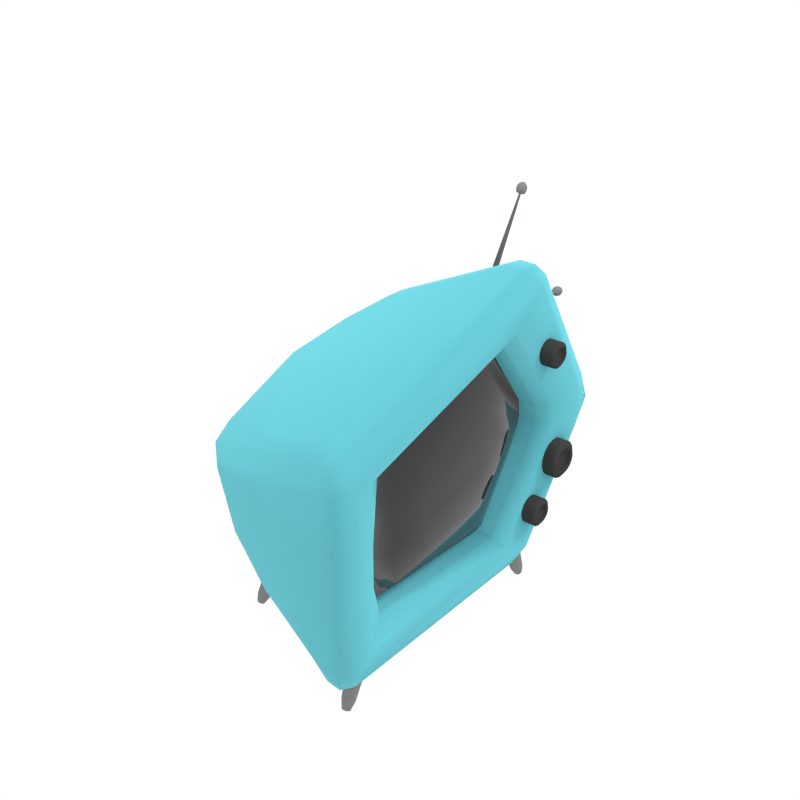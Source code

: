 # Source: tv.blend  (saved by Blender 2.79.0; exported with 4.5.12 LTS)
import bpy
from mathutils import Matrix  # noqa: F401  (used for matrix-valued properties, if any)

bpy.ops.wm.read_factory_settings(use_empty=True)
scene = bpy.context.scene
scene.name = 'Scene'

# ---- collections
col_collection_1 = bpy.data.collections.new('Collection 1'); scene.collection.children.link(col_collection_1)

# ---- materials (node trees are filled in below, after node groups)
mat_material_006 = bpy.data.materials.new('Material.006')
mat_material_006.alpha_threshold = 0.0
mat_material_006.roughness = 0.5
mat_material_007 = bpy.data.materials.new('Material.007')
mat_material_007.alpha_threshold = 0.0
mat_material_007.roughness = 0.5
mat_material_003 = bpy.data.materials.new('Material.003')
mat_material_003.alpha_threshold = 0.0
mat_material_003.roughness = 0.5
mat_material_004 = bpy.data.materials.new('Material.004')
mat_material_004.alpha_threshold = 0.0
mat_material_004.roughness = 0.5

# ---- material node trees
mat_material_006.use_nodes = True; mat_material_006.node_tree.nodes.clear()
_N = mat_material_006.node_tree.nodes; _L = mat_material_006.node_tree.links
n0 = _N.new('ShaderNodeOutputMaterial'); n0.name = 'Material Output'; n0.location = (300, 300)
n1 = _N.new('ShaderNodeBsdfDiffuse'); n1.name = 'Diffuse BSDF'; n1.location = (10, 300)
n1.inputs[0].default_value = (0.2129, 0.2129, 0.2129, 1.0)
_L.new(n1.outputs[0], n0.inputs[0])
n0.is_active_output = True
mat_material_007.use_nodes = True; mat_material_007.node_tree.nodes.clear()
_N = mat_material_007.node_tree.nodes; _L = mat_material_007.node_tree.links
n0 = _N.new('ShaderNodeOutputMaterial'); n0.name = 'Material Output'; n0.location = (300, 300)
n1 = _N.new('ShaderNodeBsdfDiffuse'); n1.name = 'Diffuse BSDF'; n1.location = (10, 300)
n1.inputs[0].default_value = (0.04482, 0.04482, 0.04482, 1.0)
_L.new(n1.outputs[0], n0.inputs[0])
n0.is_active_output = True
mat_material_003.use_nodes = True; mat_material_003.node_tree.nodes.clear()
_N = mat_material_003.node_tree.nodes; _L = mat_material_003.node_tree.links
n0 = _N.new('ShaderNodeOutputMaterial'); n0.name = 'Material Output'; n0.location = (300, 300)
n1 = _N.new('ShaderNodeBsdfDiffuse'); n1.name = 'Diffuse BSDF'; n1.location = (10, 300)
n1.inputs[0].default_value = (0.1393, 0.5331, 0.6048, 1.0)
n1.inputs[1].default_value = 0.8689
_L.new(n1.outputs[0], n0.inputs[0])
n0.is_active_output = True
mat_material_004.use_nodes = True; mat_material_004.node_tree.nodes.clear()
_N = mat_material_004.node_tree.nodes; _L = mat_material_004.node_tree.links
n0 = _N.new('ShaderNodeOutputMaterial'); n0.name = 'Material Output'; n0.location = (300, 300)
n1 = _N.new('ShaderNodeBsdfPrincipled'); n1.name = 'Principled BSDF'; n1.location = (10, 300)
n1.width = 150
n1.subsurface_method = 'BURLEY'
n1.inputs[0].default_value = (0.02362, 0.02362, 0.02362, 1.0)
n1.inputs[2].default_value = 0.0
n1.inputs[3].default_value = 1.45
n1.inputs[9].default_value = (1.0, 1.0, 1.0)
_L.new(n1.outputs[0], n0.inputs[0])
n0.is_active_output = True

# ---- world
world_world = bpy.data.worlds.new('World'); scene.world = world_world
world_world.color = (1.0, 1.0, 1.0)
world_world.use_sun_shadow = False
world_world.sun_shadow_jitter_overblur = 0.0
world_world.cycles.sampling_method = 'NONE'
world_world.cycles.sample_map_resolution = 256

# ---- lights
light_sun_001 = bpy.data.lights.new('Sun.001', 'SUN')
light_sun_001.transmission_factor = 0.0
light_sun_001.angle = 0.1993
light_sun_001.energy = 1.0
light_sun_001.shadow_buffer_clip_start = 0.5
light_sun_001.shadow_soft_size = 0.1
light_sun_001.shadow_cascade_max_distance = 1000.0
light_sun = bpy.data.lights.new('Sun', 'SUN')
light_sun.transmission_factor = 0.0
light_sun.angle = 0.1993
light_sun.energy = 1.0
light_sun.shadow_buffer_clip_start = 0.5
light_sun.shadow_soft_size = 0.1
light_sun.shadow_cascade_max_distance = 1000.0

# ---- meshes
me_cylinder_008 = bpy.data.meshes.new('Cylinder.008')
me_cylinder_008.from_pydata([(0.0, 1.518, -0.5994), (0.0, 0.4409, 1.0), (1.073, 1.073, -0.5994), (0.3118, 0.3118, 1.0), (1.518, -6.635e-08, -0.5994), (0.4409, -1.927e-08, 1.0), (1.073, -1.073, -0.5994), (0.3118, -0.3118, 1.0), (-1.327e-07, -1.518, -0.5994), (-3.855e-08, -0.4409, 1.0), (-1.073, -1.073, -0.5994), (-0.3118, -0.3118, 1.0), (-1.518, 1.81e-08, -0.5994), (-0.4409, 5.258e-09, 1.0), (-1.073, 1.073, -0.5994), (-0.3118, 0.3118, 1.0), (1.225, 1.225, 1.016), (0.0, 1.732, 1.016), (1.732, -7.571e-08, 1.016), (1.225, -1.225, 1.016), (-1.514e-07, -1.732, 1.016), (-1.225, -1.225, 1.016), (-1.732, 2.066e-08, 1.016), (-1.225, 1.225, 1.016), (1.373, 1.373, 1.035), (0.0, 1.941, 1.035), (1.941, -8.486e-08, 1.035), (1.373, -1.373, 1.035), (-1.697e-07, -1.941, 1.035), (-1.373, -1.373, 1.035), (-1.941, 2.315e-08, 1.035), (-1.373, 1.373, 1.035), (1.589, 1.589, 1.068), (0.0, 2.247, 1.068), (2.247, -9.822e-08, 1.068), (1.589, -1.589, 1.068), (-1.964e-07, -2.247, 1.068), (-1.589, -1.589, 1.068), (-2.247, 2.679e-08, 1.068), (-1.589, 1.589, 1.068), (1.468, 1.468, 1.123), (0.0, 2.075, 1.123), (2.075, -9.072e-08, 1.123), (1.468, -1.468, 1.123), (-1.814e-07, -2.075, 1.123), (-1.468, -1.468, 1.123), (-2.075, 2.475e-08, 1.123), (-1.468, 1.468, 1.123), (1.067, 1.067, 1.157), (1.554e-14, 1.509, 1.157), (1.509, -6.595e-08, 1.157), (1.067, -1.067, 1.157), (-1.319e-07, -1.509, 1.157), (-1.067, -1.067, 1.157), (-1.509, 1.799e-08, 1.157), (-1.067, 1.067, 1.157), (0.5704, 0.5704, 1.176), (8.31e-15, 0.8067, 1.176), (0.8067, -3.526e-08, 1.176), (0.5704, -0.5704, 1.176), (-7.052e-08, -0.8067, 1.176), (-0.5704, -0.5704, 1.176), (-0.8067, 9.619e-09, 1.176), (-0.5704, 0.5704, 1.176), (-6.019e-08, -0.5704, 1.181), (-0.5704, -7.451e-06, 1.181), (-1.033e-08, 0.5704, 1.181), (0.5704, -7.689e-06, 1.181), (-3.526e-08, -7.689e-06, 1.186), (1.791e-15, -11.58, -0.9159), (-2.903e-15, -50.08, -0.2157), (1.073, -11.78, -0.9306), (0.3118, -50.14, -0.22), (1.518, -12.28, -0.9662), (0.4409, -50.28, -0.2303), (1.073, -12.77, -1.002), (0.3118, -50.42, -0.2407), (-1.327e-07, -12.98, -1.017), (-3.855e-08, -50.48, -0.2449), (-1.073, -12.77, -1.002), (-0.3118, -50.42, -0.2407), (-1.518, -12.28, -0.9662), (-0.4409, -50.28, -0.2303), (-1.073, -11.78, -0.9306), (-0.3118, -50.14, -0.22), (1.225, -50.1, -0.1822), (-2.914e-15, -49.87, -0.1654), (1.732, -50.67, -0.2228), (1.225, -51.23, -0.2635), (-1.514e-07, -51.47, -0.2803), (-1.225, -51.23, -0.2635), (-1.732, -50.67, -0.2228), (-1.225, -50.1, -0.1822), (1.373, -50.49, -0.1685), (-2.963e-15, -50.23, -0.1496), (1.941, -51.12, -0.214), (1.373, -51.75, -0.2596), (-1.697e-07, -52.02, -0.2784), (-1.373, -51.75, -0.2596), (-1.941, -51.12, -0.214), (-1.373, -50.49, -0.1685), (1.589, -51.16, -0.1465), (-3.048e-15, -50.85, -0.1247), (2.247, -51.89, -0.1992), (1.589, -52.62, -0.2519), (-1.964e-07, -52.92, -0.2738), (-1.589, -52.62, -0.2519), (-2.247, -51.89, -0.1992), (-1.589, -51.16, -0.1465), (1.468, -52.53, -0.1249), (-3.216e-15, -52.25, -0.1048), (2.075, -53.21, -0.1736), (1.468, -53.88, -0.2223), (-1.814e-07, -54.16, -0.2425), (-1.468, -53.88, -0.2223), (-2.075, -53.21, -0.1736), (-1.468, -52.53, -0.1249), (1.067, -53.52, -0.1227), (1.221e-14, -53.32, -0.108), (1.509, -54.01, -0.1581), (1.067, -54.5, -0.1935), (-1.319e-07, -54.71, -0.2081), (-1.067, -54.5, -0.1935), (-1.509, -54.01, -0.1581), (-1.067, -53.52, -0.1227), (0.5704, -54.2, -0.1304), (4.904e-15, -54.09, -0.1225), (0.8067, -54.47, -0.1493), (0.5704, -54.73, -0.1682), (-7.052e-08, -54.84, -0.176), (-0.5704, -54.73, -0.1682), (-0.8067, -54.47, -0.1493), (-0.5704, -54.2, -0.1304), (-6.019e-08, -54.84, -0.1661), (-0.5704, -54.58, -0.1471), (-1.033e-08, -54.31, -0.1282), (0.5704, -54.58, -0.1471), (-3.526e-08, -54.7, -0.1448), (5.612, 16.71, -0.5383), (3.609, 10.81, -0.4221), (15.62, 12.72, -0.4876), (12.31, 7.344, -0.3781), (23.58, 5.509, -0.5479), (19.23, 1.074, -0.4305), (27.91, -3.492, -0.7069), (23.0, -6.752, -0.5688), (27.76, -12.5, -0.9334), (22.87, -14.59, -0.7657), (23.16, -19.74, -1.182), (18.86, -20.87, -0.9822), (15.01, -23.76, -1.405), (11.78, -24.37, -1.175), (4.935, -23.78, -1.556), (3.02, -24.39, -1.307), (-5.074, -19.79, -1.607), (-5.682, -20.92, -1.351), (-13.03, -12.58, -1.546), (-12.6, -14.65, -1.299), (-17.37, -3.574, -1.387), (-16.37, -6.823, -1.16), (-17.22, 5.436, -1.161), (-16.24, 1.01, -0.9635), (-12.61, 12.67, -0.9119), (-12.23, 7.299, -0.747), (-4.463, 16.69, -0.6897), (-5.151, 10.8, -0.5538), (7.719, -0.03349, -0.3585), (1.699, 2.367, -0.389), (12.51, -4.371, -0.3947), (15.11, -9.785, -0.4904), (15.02, -15.2, -0.6266), (12.25, -19.55, -0.7764), (7.352, -21.98, -0.9101), (1.292, -21.99, -1.001), (-4.728, -19.59, -1.032), (-9.516, -15.25, -0.9954), (-12.12, -9.834, -0.8997), (-12.03, -4.415, -0.7635), (-9.262, -0.06426, -0.6137), (-4.361, 2.356, -0.48), (6.112, -2.591, -0.3898), (1.281, -0.6648, -0.4143), (9.954, -6.072, -0.4189), (12.05, -10.42, -0.4957), (11.97, -14.77, -0.605), (9.75, -18.26, -0.7252), (5.818, -20.2, -0.8324), (0.9544, -20.21, -0.9055), (-3.876, -18.28, -0.9299), (-7.718, -14.8, -0.9009), (-9.81, -10.46, -0.8241), (-9.737, -6.107, -0.7148), (-7.514, -2.616, -0.5946), (-3.582, -0.6736, -0.4873), (1.145, -1.832, -0.4274), (-3.462, -15.52, -0.7759), (0.8502, -19.44, -0.87), (4.64, -7.113, -0.4453), (0.6725, -6.328, -0.4853), (-6.664, -11.8, -0.7204), (-3.751, -12.88, -0.6633), (0.5056, -16.3, -0.736), (4.473, -17.09, -0.6961), (7.694, -11.07, -0.4871), (4.244, -10.89, -0.494), (0.2764, -10.1, -0.534), (-3.295, -5.543, -0.5252), (-6.604, -8.243, -0.6309), (-3.691, -9.319, -0.5739), (0.2168, -13.66, -0.6234), (4.184, -14.45, -0.5835), (7.635, -14.63, -0.5766)], [], [(0, 1, 3, 2), (2, 3, 5, 4), (4, 5, 7, 6), (6, 7, 9, 8), (8, 9, 11, 10), (10, 11, 13, 12), (5, 3, 16, 18), (12, 13, 15, 14), (14, 15, 1, 0), (0, 2, 4, 6, 8, 10, 12, 14), (20, 19, 27, 28), (11, 9, 20, 21), (1, 15, 23, 17), (3, 1, 17, 16), (7, 5, 18, 19), (13, 11, 21, 22), (9, 7, 19, 20), (15, 13, 22, 23), (25, 31, 39, 33), (18, 16, 24, 26), (23, 22, 30, 31), (21, 20, 28, 29), (19, 18, 26, 27), (16, 17, 25, 24), (17, 23, 31, 25), (22, 21, 29, 30), (37, 36, 44, 45), (30, 29, 37, 38), (28, 27, 35, 36), (26, 24, 32, 34), (31, 30, 38, 39), (29, 28, 36, 37), (27, 26, 34, 35), (24, 25, 33, 32), (47, 46, 54, 55), (35, 34, 42, 43), (32, 33, 41, 40), (33, 39, 47, 41), (38, 37, 45, 46), (36, 35, 43, 44), (34, 32, 40, 42), (39, 38, 46, 47), (54, 53, 61, 62), (45, 44, 52, 53), (43, 42, 50, 51), (40, 41, 49, 48), (41, 47, 55, 49), (46, 45, 53, 54), (44, 43, 51, 52), (42, 40, 48, 50), (56, 67, 58), (52, 51, 59, 60), (50, 48, 56, 58), (55, 54, 62, 63), (53, 52, 60, 61), (51, 50, 58, 59), (48, 49, 57, 56), (49, 55, 63, 57), (58, 67, 59), (59, 67, 68, 64), (64, 68, 65, 61), (61, 65, 62), (62, 65, 63), (63, 65, 68, 66), (66, 68, 67, 56), (66, 56, 57), (57, 63, 66), (61, 60, 64), (60, 59, 64), (69, 70, 72, 71), (71, 72, 74, 73), (73, 74, 76, 75), (75, 76, 78, 77), (77, 78, 80, 79), (79, 80, 82, 81), (74, 72, 85, 87), (81, 82, 84, 83), (83, 84, 70, 69), (69, 71, 73, 75, 77, 79, 81, 83), (89, 88, 96, 97), (80, 78, 89, 90), (70, 84, 92, 86), (72, 70, 86, 85), (76, 74, 87, 88), (82, 80, 90, 91), (78, 76, 88, 89), (84, 82, 91, 92), (94, 100, 108, 102), (87, 85, 93, 95), (92, 91, 99, 100), (90, 89, 97, 98), (88, 87, 95, 96), (85, 86, 94, 93), (86, 92, 100, 94), (91, 90, 98, 99), (106, 105, 113, 114), (99, 98, 106, 107), (97, 96, 104, 105), (95, 93, 101, 103), (100, 99, 107, 108), (98, 97, 105, 106), (96, 95, 103, 104), (93, 94, 102, 101), (116, 115, 123, 124), (104, 103, 111, 112), (101, 102, 110, 109), (102, 108, 116, 110), (107, 106, 114, 115), (105, 104, 112, 113), (103, 101, 109, 111), (108, 107, 115, 116), (123, 122, 130, 131), (114, 113, 121, 122), (112, 111, 119, 120), (109, 110, 118, 117), (110, 116, 124, 118), (115, 114, 122, 123), (113, 112, 120, 121), (111, 109, 117, 119), (125, 136, 127), (121, 120, 128, 129), (119, 117, 125, 127), (124, 123, 131, 132), (122, 121, 129, 130), (120, 119, 127, 128), (117, 118, 126, 125), (118, 124, 132, 126), (127, 136, 128), (128, 136, 137, 133), (133, 137, 134, 130), (130, 134, 131), (131, 134, 132), (132, 134, 137, 135), (135, 137, 136, 125), (135, 125, 126), (126, 132, 135), (130, 129, 133), (129, 128, 133), (138, 139, 141, 140), (140, 141, 143, 142), (142, 143, 145, 144), (144, 145, 147, 146), (146, 147, 149, 148), (148, 149, 151, 150), (150, 151, 153, 152), (152, 153, 155, 154), (154, 155, 157, 156), (156, 157, 159, 158), (158, 159, 161, 160), (160, 161, 163, 162), (145, 143, 168, 169), (162, 163, 165, 164), (164, 165, 139, 138), (138, 140, 142, 144, 146, 148, 150, 152, 154, 156, 158, 160, 162, 164), (177, 176, 190, 191), (155, 153, 173, 174), (141, 139, 167, 166), (165, 163, 178, 179), (151, 149, 171, 172), (161, 159, 176, 177), (147, 145, 169, 170), (157, 155, 174, 175), (139, 165, 179, 167), (143, 141, 166, 168), (153, 151, 172, 173), (163, 161, 177, 178), (149, 147, 170, 171), (159, 157, 175, 176), (180, 197, 182), (170, 169, 183, 184), (178, 177, 191, 192), (171, 170, 184, 185), (179, 178, 192, 193), (172, 171, 185, 186), (167, 179, 193, 181), (173, 172, 186, 187), (174, 173, 187, 188), (166, 167, 181, 180), (175, 174, 188, 189), (168, 166, 180, 182), (176, 175, 189, 190), (169, 168, 182, 183), (182, 197, 204, 203), (203, 204, 210, 211), (211, 210, 202, 185), (185, 202, 186), (186, 202, 201, 196), (196, 201, 195, 188), (188, 195, 189), (189, 195, 200, 199), (199, 200, 208, 207), (207, 208, 206, 192), (192, 206, 193), (193, 206, 198, 194), (194, 198, 197, 180), (194, 180, 181), (181, 193, 194), (198, 206, 208, 205), (205, 208, 200, 209), (209, 200, 195, 201), (209, 201, 202, 210), (209, 210, 204, 205), (205, 204, 197, 198), (192, 191, 207), (191, 190, 199, 207), (190, 189, 199), (188, 187, 196), (187, 186, 196), (185, 184, 211), (184, 183, 203, 211), (183, 182, 203)])
me_cylinder_008.polygons.foreach_set('use_smooth', [True] * 211)
me_cylinder_008.materials.append(mat_material_006)
me_cylinder_008.use_remesh_preserve_volume = False
me_cylinder_008.use_remesh_preserve_attributes = False
me_cylinder_008.use_mirror_vertex_groups = False
me_cylinder_008.update()
me_cylinder_005 = bpy.data.meshes.new('Cylinder.005')
me_cylinder_005.from_pydata([(-4.768e-07, 1.0, -3.346), (-2.632e-07, 1.0, -0.352), (0.4067, 0.9135, -3.346), (0.4067, 0.9135, -0.352), (0.7431, 0.6691, -3.346), (0.7431, 0.6691, -0.352), (0.9511, 0.309, -3.346), (0.9511, 0.309, -0.352), (0.9945, -0.1045, -3.346), (0.9945, -0.1045, -0.352), (0.866, -0.5, -3.346), (0.866, -0.5, -0.352), (0.5878, -0.809, -3.346), (0.5878, -0.809, -0.352), (0.2079, -0.9781, -3.346), (0.2079, -0.9781, -0.352), (-0.2079, -0.9781, -3.346), (-0.2079, -0.9781, -0.352), (-0.5878, -0.809, -3.346), (-0.5878, -0.809, -0.352), (-0.866, -0.5, -3.346), (-0.866, -0.5, -0.352), (-0.9945, -0.1045, -3.346), (-0.9945, -0.1045, -0.352), (-0.9511, 0.309, -3.346), (-0.9511, 0.309, -0.352), (-0.7431, 0.6691, -3.346), (-0.7431, 0.6691, -0.352), (-0.4067, 0.9135, -3.346), (-0.4067, 0.9135, -0.352), (0.2927, 0.6604, -0.1683), (-2.138e-07, 0.7226, -0.1683), (0.5347, 0.4845, -0.1683), (0.6843, 0.2254, -0.1683), (0.7156, -0.07215, -0.1683), (0.6231, -0.3567, -0.1683), (0.4229, -0.579, -0.1683), (0.1496, -0.7007, -0.1683), (-0.1496, -0.7007, -0.1683), (-0.4229, -0.579, -0.1683), (-0.6231, -0.3567, -0.1683), (-0.7156, -0.07215, -0.1683), (-0.6843, 0.2254, -0.1683), (-0.5347, 0.4845, -0.1683), (-0.2927, 0.6604, -0.1683), (0.2311, 0.5238, -0.253), (-2.3e-07, 0.5729, -0.253), (0.4223, 0.3849, -0.253), (0.5404, 0.1803, -0.253), (0.5651, -0.05468, -0.253), (0.4921, -0.2794, -0.253), (0.334, -0.455, -0.253), (0.1181, -0.5511, -0.253), (-0.1181, -0.5511, -0.253), (-0.334, -0.455, -0.253), (-0.4921, -0.2794, -0.253), (-0.5651, -0.05468, -0.253), (-0.5404, 0.1803, -0.253), (-0.4223, 0.3849, -0.253), (-0.2311, 0.5238, -0.253), (0.2311, 0.5238, -0.3331), (-2.456e-07, 0.5729, -0.3331), (0.4223, 0.3849, -0.3331), (0.5404, 0.1803, -0.3331), (0.5651, -0.05468, -0.3331), (0.4921, -0.2794, -0.3331), (0.334, -0.455, -0.3331), (0.1181, -0.5511, -0.3331), (-0.1181, -0.5511, -0.3331), (-0.334, -0.455, -0.3331), (-0.4921, -0.2794, -0.3331), (-0.5651, -0.05468, -0.3331), (-0.5404, 0.1803, -0.3331), (-0.4223, 0.3849, -0.3331), (-0.2311, 0.5238, -0.3331), (9.34, 3.314, -3.346), (9.34, 3.314, -0.5304), (9.953, 3.184, -3.346), (9.953, 3.184, -0.5304), (10.46, 2.816, -3.346), (10.46, 2.816, -0.5304), (10.77, 2.273, -3.346), (10.77, 2.273, -0.5304), (10.84, 1.65, -3.346), (10.84, 1.65, -0.5304), (10.64, 1.054, -3.346), (10.64, 1.054, -0.5304), (10.23, 0.5889, -3.346), (10.23, 0.5889, -0.5304), (9.653, 0.3341, -3.346), (9.653, 0.3341, -0.5304), (9.027, 0.3341, -3.346), (9.027, 0.3341, -0.5304), (8.455, 0.5889, -3.346), (8.455, 0.5889, -0.5304), (8.035, 1.054, -3.346), (8.035, 1.054, -0.5304), (7.842, 1.65, -3.346), (7.842, 1.65, -0.5304), (7.907, 2.273, -3.346), (7.907, 2.273, -0.5304), (8.221, 2.816, -3.346), (8.221, 2.816, -0.5304), (8.727, 3.184, -3.346), (8.727, 3.184, -0.5304), (9.781, 2.803, -0.2536), (9.34, 2.896, -0.2536), (10.15, 2.538, -0.2536), (10.37, 2.147, -0.2536), (10.42, 1.699, -0.2536), (10.28, 1.27, -0.2536), (9.977, 0.9354, -0.2536), (9.566, 0.752, -0.2536), (9.115, 0.752, -0.2536), (8.703, 0.9354, -0.2536), (8.401, 1.27, -0.2536), (8.262, 1.699, -0.2536), (8.309, 2.147, -0.2536), (8.535, 2.538, -0.2536), (8.899, 2.803, -0.2536), (9.688, 2.597, -0.3812), (9.34, 2.671, -0.3812), (9.976, 2.388, -0.3812), (10.15, 2.079, -0.3812), (10.19, 1.725, -0.3812), (10.08, 1.387, -0.3812), (9.843, 1.122, -0.3812), (9.518, 0.9775, -0.3812), (9.162, 0.9775, -0.3812), (8.837, 1.122, -0.3812), (8.599, 1.387, -0.3812), (8.489, 1.725, -0.3812), (8.526, 2.079, -0.3812), (8.704, 2.388, -0.3812), (8.992, 2.597, -0.3812), (9.688, 2.597, -0.5019), (9.34, 2.671, -0.5019), (9.976, 2.388, -0.5019), (10.15, 2.079, -0.5019), (10.19, 1.725, -0.5019), (10.08, 1.387, -0.5019), (9.843, 1.122, -0.5019), (9.518, 0.9775, -0.5019), (9.162, 0.9775, -0.5019), (8.837, 1.122, -0.5019), (8.599, 1.387, -0.5019), (8.489, 1.725, -0.5019), (8.526, 2.079, -0.5019), (8.704, 2.388, -0.5019), (8.992, 2.597, -0.5019), (12.63, 0.06603, -3.346), (12.63, 0.06603, -0.3885), (13.08, -0.02939, -3.346), (13.08, -0.02939, -0.3885), (13.45, -0.2992, -3.346), (13.45, -0.2992, -0.3885), (13.68, -0.6966, -3.346), (13.68, -0.6966, -0.3885), (13.73, -1.153, -3.346), (13.73, -1.153, -0.3885), (13.59, -1.59, -3.346), (13.59, -1.59, -0.3885), (13.28, -1.931, -3.346), (13.28, -1.931, -0.3885), (12.86, -2.117, -3.346), (12.86, -2.117, -0.3885), (12.4, -2.117, -3.346), (12.4, -2.117, -0.3885), (11.98, -1.931, -3.346), (11.98, -1.931, -0.3885), (11.67, -1.59, -3.346), (11.67, -1.59, -0.3885), (11.53, -1.153, -3.346), (11.53, -1.153, -0.3885), (11.58, -0.6966, -3.346), (11.58, -0.6966, -0.3885), (11.81, -0.2992, -3.346), (11.81, -0.2992, -0.3885), (12.18, -0.02939, -3.346), (12.18, -0.02939, -0.3885), (12.95, -0.3088, -0.1858), (12.63, -0.2401, -0.1858), (13.22, -0.5029, -0.1858), (13.38, -0.7889, -0.1858), (13.42, -1.117, -0.1858), (13.32, -1.431, -0.1858), (13.1, -1.677, -0.1858), (12.79, -1.811, -0.1858), (12.46, -1.811, -0.1858), (12.16, -1.677, -0.1858), (11.94, -1.431, -0.1858), (11.84, -1.117, -0.1858), (11.87, -0.7889, -0.1858), (12.04, -0.5029, -0.1858), (12.31, -0.3088, -0.1858), (12.88, -0.4595, -0.2792), (12.63, -0.4053, -0.2792), (13.1, -0.6128, -0.2792), (13.23, -0.8387, -0.2792), (13.25, -1.098, -0.2792), (13.17, -1.346, -0.2792), (13.0, -1.54, -0.2792), (12.76, -1.646, -0.2792), (12.5, -1.646, -0.2792), (12.26, -1.54, -0.2792), (12.09, -1.346, -0.2792), (12.01, -1.098, -0.2792), (12.03, -0.8387, -0.2792), (12.16, -0.6128, -0.2792), (12.37, -0.4595, -0.2792), (12.88, -0.4595, -0.3677), (12.63, -0.4053, -0.3677), (13.1, -0.6128, -0.3677), (13.23, -0.8387, -0.3677), (13.25, -1.098, -0.3677), (13.17, -1.346, -0.3677), (13.0, -1.54, -0.3677), (12.76, -1.646, -0.3677), (12.5, -1.646, -0.3677), (12.26, -1.54, -0.3677), (12.09, -1.346, -0.3677), (12.01, -1.098, -0.3677), (12.03, -0.8387, -0.3677), (12.16, -0.6128, -0.3677), (12.37, -0.4595, -0.3677)], [], [(0, 1, 3, 2), (2, 3, 5, 4), (4, 5, 7, 6), (6, 7, 9, 8), (8, 9, 11, 10), (10, 11, 13, 12), (12, 13, 15, 14), (14, 15, 17, 16), (16, 17, 19, 18), (18, 19, 21, 20), (20, 21, 23, 22), (22, 23, 25, 24), (24, 25, 27, 26), (21, 19, 39, 40), (26, 27, 29, 28), (28, 29, 1, 0), (0, 2, 4, 6, 8, 10, 12, 14, 16, 18, 20, 22, 24, 26, 28), (31, 44, 59, 46), (1, 29, 44, 31), (7, 5, 32, 33), (17, 15, 37, 38), (3, 1, 31, 30), (27, 25, 42, 43), (13, 11, 35, 36), (23, 21, 40, 41), (9, 7, 33, 34), (19, 17, 38, 39), (29, 27, 43, 44), (5, 3, 30, 32), (15, 13, 36, 37), (25, 23, 41, 42), (11, 9, 34, 35), (52, 51, 66, 67), (38, 37, 52, 53), (30, 31, 46, 45), (39, 38, 53, 54), (32, 30, 45, 47), (40, 39, 54, 55), (33, 32, 47, 48), (41, 40, 55, 56), (34, 33, 48, 49), (42, 41, 56, 57), (35, 34, 49, 50), (43, 42, 57, 58), (36, 35, 50, 51), (44, 43, 58, 59), (37, 36, 51, 52), (60, 61, 74, 73, 72, 71, 70, 69, 68, 67, 66, 65, 64, 63, 62), (46, 59, 74, 61), (53, 52, 67, 68), (45, 46, 61, 60), (54, 53, 68, 69), (47, 45, 60, 62), (55, 54, 69, 70), (48, 47, 62, 63), (56, 55, 70, 71), (49, 48, 63, 64), (57, 56, 71, 72), (50, 49, 64, 65), (58, 57, 72, 73), (51, 50, 65, 66), (59, 58, 73, 74), (75, 76, 78, 77), (77, 78, 80, 79), (79, 80, 82, 81), (81, 82, 84, 83), (83, 84, 86, 85), (85, 86, 88, 87), (87, 88, 90, 89), (89, 90, 92, 91), (91, 92, 94, 93), (93, 94, 96, 95), (95, 96, 98, 97), (97, 98, 100, 99), (99, 100, 102, 101), (96, 94, 114, 115), (101, 102, 104, 103), (103, 104, 76, 75), (75, 77, 79, 81, 83, 85, 87, 89, 91, 93, 95, 97, 99, 101, 103), (106, 119, 134, 121), (76, 104, 119, 106), (82, 80, 107, 108), (92, 90, 112, 113), (78, 76, 106, 105), (102, 100, 117, 118), (88, 86, 110, 111), (98, 96, 115, 116), (84, 82, 108, 109), (94, 92, 113, 114), (104, 102, 118, 119), (80, 78, 105, 107), (90, 88, 111, 112), (100, 98, 116, 117), (86, 84, 109, 110), (127, 126, 141, 142), (113, 112, 127, 128), (105, 106, 121, 120), (114, 113, 128, 129), (107, 105, 120, 122), (115, 114, 129, 130), (108, 107, 122, 123), (116, 115, 130, 131), (109, 108, 123, 124), (117, 116, 131, 132), (110, 109, 124, 125), (118, 117, 132, 133), (111, 110, 125, 126), (119, 118, 133, 134), (112, 111, 126, 127), (135, 136, 149, 148, 147, 146, 145, 144, 143, 142, 141, 140, 139, 138, 137), (121, 134, 149, 136), (128, 127, 142, 143), (120, 121, 136, 135), (129, 128, 143, 144), (122, 120, 135, 137), (130, 129, 144, 145), (123, 122, 137, 138), (131, 130, 145, 146), (124, 123, 138, 139), (132, 131, 146, 147), (125, 124, 139, 140), (133, 132, 147, 148), (126, 125, 140, 141), (134, 133, 148, 149), (150, 151, 153, 152), (152, 153, 155, 154), (154, 155, 157, 156), (156, 157, 159, 158), (158, 159, 161, 160), (160, 161, 163, 162), (162, 163, 165, 164), (164, 165, 167, 166), (166, 167, 169, 168), (168, 169, 171, 170), (170, 171, 173, 172), (172, 173, 175, 174), (174, 175, 177, 176), (171, 169, 189, 190), (176, 177, 179, 178), (178, 179, 151, 150), (150, 152, 154, 156, 158, 160, 162, 164, 166, 168, 170, 172, 174, 176, 178), (181, 194, 209, 196), (151, 179, 194, 181), (157, 155, 182, 183), (167, 165, 187, 188), (153, 151, 181, 180), (177, 175, 192, 193), (163, 161, 185, 186), (173, 171, 190, 191), (159, 157, 183, 184), (169, 167, 188, 189), (179, 177, 193, 194), (155, 153, 180, 182), (165, 163, 186, 187), (175, 173, 191, 192), (161, 159, 184, 185), (202, 201, 216, 217), (188, 187, 202, 203), (180, 181, 196, 195), (189, 188, 203, 204), (182, 180, 195, 197), (190, 189, 204, 205), (183, 182, 197, 198), (191, 190, 205, 206), (184, 183, 198, 199), (192, 191, 206, 207), (185, 184, 199, 200), (193, 192, 207, 208), (186, 185, 200, 201), (194, 193, 208, 209), (187, 186, 201, 202), (210, 211, 224, 223, 222, 221, 220, 219, 218, 217, 216, 215, 214, 213, 212), (196, 209, 224, 211), (203, 202, 217, 218), (195, 196, 211, 210), (204, 203, 218, 219), (197, 195, 210, 212), (205, 204, 219, 220), (198, 197, 212, 213), (206, 205, 220, 221), (199, 198, 213, 214), (207, 206, 221, 222), (200, 199, 214, 215), (208, 207, 222, 223), (201, 200, 215, 216), (209, 208, 223, 224)])
me_cylinder_005.polygons.foreach_set('use_smooth', [True] * 186)
me_cylinder_005.materials.append(mat_material_007)
me_cylinder_005.use_remesh_preserve_volume = False
me_cylinder_005.use_remesh_preserve_attributes = False
me_cylinder_005.use_mirror_vertex_groups = False
me_cylinder_005.update()
me_cylinder = bpy.data.meshes.new('Cylinder')
me_cylinder.from_pydata([(8.449, -10.62, -6.545), (8.449, -9.141, -4.737), (8.762, -10.69, -6.531), (8.855, -9.222, -4.718), (9.021, -10.86, -6.49), (9.192, -9.449, -4.665), (9.181, -11.12, -6.431), (9.4, -9.783, -4.588), (9.215, -11.41, -6.362), (9.443, -10.17, -4.498), (9.116, -11.7, -6.296), (9.315, -10.53, -4.413), (8.901, -11.92, -6.245), (9.037, -10.82, -4.346), (8.609, -12.04, -6.217), (8.657, -10.98, -4.31), (8.289, -12.04, -6.217), (8.241, -10.98, -4.31), (7.996, -11.92, -6.245), (7.861, -10.82, -4.346), (7.782, -11.7, -6.296), (7.583, -10.53, -4.413), (7.683, -11.41, -6.362), (7.454, -10.17, -4.498), (7.716, -11.12, -6.431), (7.498, -9.783, -4.588), (7.876, -10.86, -6.49), (7.706, -9.449, -4.665), (8.136, -10.69, -6.531), (8.042, -9.222, -4.718), (8.449, -12.17, -8.212), (8.449, -11.63, -7.791), (8.702, -11.68, -7.779), (8.61, -12.2, -8.204), (8.912, -11.82, -7.746), (8.743, -12.29, -8.183), (9.042, -12.03, -7.698), (8.825, -12.42, -8.153), (9.069, -12.27, -7.642), (8.842, -12.57, -8.117), (8.989, -12.5, -7.589), (8.792, -12.72, -8.084), (8.815, -12.68, -7.548), (8.681, -12.83, -8.057), (8.578, -12.78, -7.525), (8.531, -12.89, -8.043), (8.319, -12.78, -7.525), (8.366, -12.89, -8.043), (8.082, -12.68, -7.548), (8.216, -12.83, -8.057), (7.909, -12.5, -7.589), (8.106, -12.72, -8.084), (7.829, -12.27, -7.642), (8.055, -12.57, -8.117), (7.856, -12.03, -7.698), (8.072, -12.42, -8.153), (7.985, -11.82, -7.746), (8.155, -12.29, -8.183), (8.195, -11.68, -7.779), (8.288, -12.2, -8.204), (-5.958, -5.772, -6.545), (-4.765, -4.892, -4.737), (-5.822, -6.061, -6.531), (-4.588, -5.267, -4.718), (-5.809, -6.373, -6.49), (-4.571, -5.672, -4.665), (-5.921, -6.655, -6.431), (-4.717, -6.038, -4.588), (-6.139, -6.858, -6.362), (-5.0, -6.301, -4.498), (-6.426, -6.946, -6.296), (-5.372, -6.416, -4.413), (-6.731, -6.905, -6.245), (-5.768, -6.363, -4.346), (-7.002, -6.741, -6.217), (-6.12, -6.15, -4.31), (-7.192, -6.483, -6.217), (-6.367, -5.815, -4.31), (-7.268, -6.176, -6.245), (-6.466, -5.417, -4.346), (-7.217, -5.873, -6.296), (-6.4, -5.022, -4.413), (-7.049, -5.625, -6.362), (-6.181, -4.701, -4.498), (-6.791, -5.476, -6.431), (-5.846, -4.508, -4.588), (-6.488, -5.452, -6.49), (-5.453, -4.476, -4.665), (-6.194, -5.557, -6.531), (-5.071, -4.612, -4.718), (-7.199, -6.687, -8.212), (-6.77, -6.371, -7.791), (-6.659, -6.605, -7.779), (-7.129, -6.836, -8.204), (-6.649, -6.858, -7.746), (-7.122, -6.996, -8.183), (-6.74, -7.086, -7.698), (-7.179, -7.141, -8.153), (-6.916, -7.25, -7.642), (-7.292, -7.245, -8.117), (-7.148, -7.321, -7.589), (-7.439, -7.291, -8.084), (-7.395, -7.288, -7.548), (-7.596, -7.27, -8.057), (-7.615, -7.155, -7.525), (-7.735, -7.185, -8.043), (-7.769, -6.947, -7.525), (-7.833, -7.053, -8.043), (-7.831, -6.698, -7.548), (-7.872, -6.895, -8.057), (-7.789, -6.452, -7.589), (-7.846, -6.739, -8.084), (-7.653, -6.252, -7.642), (-7.759, -6.612, -8.117), (-7.444, -6.131, -7.698), (-7.627, -6.535, -8.153), (-7.199, -6.112, -7.746), (-7.471, -6.523, -8.183), (-6.961, -6.196, -7.779), (-7.32, -6.577, -8.204)], [], [(0, 1, 3, 2), (2, 3, 5, 4), (4, 5, 7, 6), (6, 7, 9, 8), (8, 9, 11, 10), (10, 11, 13, 12), (12, 13, 15, 14), (14, 15, 17, 16), (16, 17, 19, 18), (18, 19, 21, 20), (20, 21, 23, 22), (22, 23, 25, 24), (24, 25, 27, 26), (3, 1, 29, 27, 25, 23, 21, 19, 17, 15, 13, 11, 9, 7, 5), (26, 27, 29, 28), (28, 29, 1, 0), (6, 8, 38, 36), (28, 0, 31, 58), (16, 18, 48, 46), (30, 33, 35, 37, 39, 41, 43, 45, 47, 49, 51, 53, 55, 57, 59), (26, 28, 58, 56), (12, 14, 44, 42), (22, 24, 54, 52), (8, 10, 40, 38), (18, 20, 50, 48), (4, 6, 36, 34), (14, 16, 46, 44), (24, 26, 56, 54), (10, 12, 42, 40), (20, 22, 52, 50), (2, 4, 34, 32), (31, 32, 33, 30), (32, 34, 35, 33), (34, 36, 37, 35), (36, 38, 39, 37), (38, 40, 41, 39), (40, 42, 43, 41), (42, 44, 45, 43), (44, 46, 47, 45), (46, 48, 49, 47), (48, 50, 51, 49), (50, 52, 53, 51), (52, 54, 55, 53), (54, 56, 57, 55), (56, 58, 59, 57), (58, 31, 30, 59), (0, 2, 32, 31), (60, 61, 63, 62), (62, 63, 65, 64), (64, 65, 67, 66), (66, 67, 69, 68), (68, 69, 71, 70), (70, 71, 73, 72), (72, 73, 75, 74), (74, 75, 77, 76), (76, 77, 79, 78), (78, 79, 81, 80), (80, 81, 83, 82), (82, 83, 85, 84), (84, 85, 87, 86), (63, 61, 89, 87, 85, 83, 81, 79, 77, 75, 73, 71, 69, 67, 65), (86, 87, 89, 88), (88, 89, 61, 60), (66, 68, 98, 96), (88, 60, 91, 118), (76, 78, 108, 106), (90, 93, 95, 97, 99, 101, 103, 105, 107, 109, 111, 113, 115, 117, 119), (86, 88, 118, 116), (72, 74, 104, 102), (82, 84, 114, 112), (68, 70, 100, 98), (78, 80, 110, 108), (64, 66, 96, 94), (74, 76, 106, 104), (84, 86, 116, 114), (70, 72, 102, 100), (80, 82, 112, 110), (62, 64, 94, 92), (91, 92, 93, 90), (92, 94, 95, 93), (94, 96, 97, 95), (96, 98, 99, 97), (98, 100, 101, 99), (100, 102, 103, 101), (102, 104, 105, 103), (104, 106, 107, 105), (106, 108, 109, 107), (108, 110, 111, 109), (110, 112, 113, 111), (112, 114, 115, 113), (114, 116, 117, 115), (116, 118, 119, 117), (118, 91, 90, 119), (60, 62, 92, 91)])
me_cylinder.polygons.foreach_set('use_smooth', [True] * 94)
me_cylinder.materials.append(mat_material_006)
me_cylinder.use_remesh_preserve_volume = False
me_cylinder.use_remesh_preserve_attributes = False
me_cylinder.use_mirror_vertex_groups = False
me_cylinder.update()
me_cube = bpy.data.meshes.new('Cube')
me_cube.from_pydata([(-0.1309, -0.7456, -0.9416), (0.3437, -0.9403, -0.962), (0.2731, -1.187, -0.7267), (-0.1943, -1.012, -0.6975), (0.2976, -1.108, -0.894), (-0.1856, -0.9155, -0.8656), (-0.4616, -1.012, 0.2292), (-0.05432, -1.187, 0.4085), (-0.1383, -0.9581, 0.7194), (-0.565, -0.763, 0.5373), (-0.12, -1.116, 0.5894), (-0.5441, -0.9254, 0.4035), (-0.1309, 0.5486, -0.9416), (-0.1848, 0.9343, -0.7526), (0.2896, 1.013, -0.775), (0.3437, 0.6322, -0.962), (-0.166, 0.7583, -0.8839), (0.3157, 0.8417, -0.9077), (-0.6935, 0.5406, 0.9831), (-0.2948, 0.6289, 1.262), (-0.2626, 0.9832, 1.142), (-0.6539, 0.9064, 0.8679), (-0.3096, 0.8254, 1.251), (-0.7117, 0.7405, 0.9665), (0.7687, -1.157, -0.9427), (1.0, -1.234, -0.7617), (0.7714, -1.405, -0.6985), (0.9317, -1.21, -0.9147), (0.9028, -1.341, -0.8738), (0.9336, -1.385, -0.742), (0.7701, -1.331, -0.87), (1.0, -1.234, 0.8319), (0.7659, -1.173, 1.059), (0.7714, -1.405, 0.7385), (0.9303, -1.218, 0.9998), (0.9022, -1.345, 0.9218), (0.7687, -1.339, 0.9338), (0.9342, -1.382, 0.7729), (0.7687, 0.7293, -0.9427), (0.7689, 1.11, -0.7482), (1.0, 0.8782, -0.7617), (0.7688, 0.9449, -0.8948), (0.9023, 0.9403, -0.8843), (0.9324, 1.05, -0.7668), (0.9322, 0.7809, -0.9044), (0.7683, 1.078, 1.611), (0.7659, 0.7229, 1.734), (1.0, 0.8798, 1.584), (0.7671, 0.9216, 1.733), (0.9016, 0.9259, 1.728), (0.931, 0.7815, 1.714), (0.9326, 1.032, 1.627), (-0.3925, -1.012, -0.01043), (-0.2595, -1.012, -0.4714), (0.1763, -1.187, -0.3914), (0.04395, -1.187, 0.06773), (-0.326, -1.012, -0.2409), (0.1101, -1.187, -0.1618), (-0.3386, 1.335, -0.2193), (-0.4538, 1.349, 0.1739), (-0.01433, 1.532, 0.2812), (0.09623, 1.517, -0.1046), (-0.4177, 1.387, -0.03056), (0.02704, 1.575, 0.08232), (0.7689, 1.733, 0.1151), (0.7683, 1.748, 0.5165), (1.0, 1.539, 0.5083), (1.0, 1.444, 0.02138), (0.7536, 1.792, 0.3139), (0.9432, 1.781, 0.2985), (0.9321, 1.695, 0.5442), (1.0, 1.56, 0.2873), (0.9323, 1.638, 0.0323), (1.0, -1.234, -0.2179), (1.0, -1.234, 0.2605), (0.7714, -1.405, 0.2561), (0.7714, -1.405, -0.2217), (1.0, -1.234, 0.02129), (0.933, -1.383, 0.01113), (0.933, -1.383, 0.2583), (0.7714, -1.405, 0.01721), (0.933, -1.383, -0.2198), (-0.8063, 0.406, -0.8577), (-1.109, 0.4777, -0.5993), (-0.8615, 0.7914, -0.6685), (-0.9928, 0.4418, -0.7698), (-0.9798, 0.5799, -0.7689), (-1.024, 0.6586, -0.6631), (-0.842, 0.6156, -0.7998), (-0.8063, -0.4273, -0.8577), (-0.8842, -0.6869, -0.6117), (-1.109, -0.3406, -0.5993), (-0.8683, -0.5938, -0.7808), (-0.9888, -0.5281, -0.7544), (-1.039, -0.5408, -0.6177), (-0.9928, -0.384, -0.7698), (-0.8966, -0.6869, -0.5686), (-1.03, -0.6869, -0.1076), (-1.247, -0.3406, -0.1201), (-1.114, -0.3406, -0.5798), (-0.9631, -0.6869, -0.3381), (-1.115, -0.5408, -0.3549), (-1.181, -0.5408, -0.126), (-1.181, -0.3406, -0.3499), (-1.048, -0.5408, -0.5864), (-1.046, -0.6869, -0.0509), (-1.124, -0.4521, 0.2695), (-1.26, -0.3406, -0.07402), (-1.116, -0.6074, 0.1296), (-1.222, -0.5363, 0.06606), (-1.246, -0.4078, 0.1155), (-1.195, -0.5408, -0.07465), (-1.208, 0.4045, 0.5624), (-1.179, 0.7676, 0.4388), (-1.342, 0.4887, 0.2096), (-1.232, 0.6031, 0.5416), (-1.329, 0.5721, 0.4431), (-1.309, 0.6542, 0.3269), (-1.329, 0.4352, 0.4037), (-0.9477, 1.016, -0.3694), (-1.136, 0.5498, -0.5033), (-1.271, 0.6449, -0.03545), (-1.06, 1.032, 0.02465), (-1.081, 0.807, -0.4656), (-1.165, 0.9315, -0.2268), (-1.21, 0.6659, -0.2478), (-1.214, 0.8642, -0.002731), (-1.025, 1.069, -0.1802), (1.0, 1.147, 0.4845), (1.0, 1.166, 0.3178), (1.0, 1.063, 0.1172), (1.0, -1.07, -0.1437), (1.0, -1.07, 0.06728), (1.0, -1.07, 0.2783), (1.0, 0.5644, -0.5928), (1.0, -1.07, -0.6234), (1.0, -1.07, 0.7823), (1.0, 0.5658, 1.296), (0.8947, 1.052, 0.4788), (0.8947, 1.069, 0.3251), (0.8947, 0.9748, 0.1402), (0.8947, -0.9734, -0.1003), (0.8947, -0.9734, 0.09419), (0.8947, -0.9734, 0.2887), (0.8947, 0.515, -0.5237), (0.8947, 0.5164, 1.227), (0.7382, 1.052, 0.4788), (0.7382, 1.069, 0.3251), (0.7382, 0.9748, 0.1402), (0.7382, -0.9734, -0.1003), (0.7382, -0.9734, 0.09419), (0.7382, -0.9734, 0.2887), (0.7382, 0.515, -0.5237), (0.7382, 0.5164, 1.227), (0.8854, 0.7901, 0.463), (0.8854, 0.8032, 0.3453), (0.8854, 0.731, 0.2037), (0.8854, -0.7074, 0.01947), (0.8854, -0.7074, 0.1684), (0.8854, -0.7074, 0.3174), (0.8854, 0.3788, -0.3327), (0.8854, -0.7074, -0.3192), (0.8854, -0.7074, 0.6732), (0.8854, 0.3798, 1.036), (0.9538, 0.5203, 0.4467), (0.9538, 0.5292, 0.3661), (0.9538, 0.4797, 0.2691), (0.9538, -0.4334, 0.1429), (0.9538, -0.4334, 0.2449), (0.9538, -0.4334, 0.347), (0.9538, 0.2385, -0.01655), (0.9538, -0.4334, -0.08909), (0.9538, -0.4334, 0.5907), (0.9538, 0.2392, 0.8392), (0.9538, 0.2388, 0.3425), (0.9538, 0.2388, 0.4252), (0.9538, 0.2387, 0.2507), (0.8947, -0.9004, 0.6999), (1.0, -1.07, 0.7823), (0.7382, -0.9004, 0.6999), (0.8947, -0.8883, -0.4563), (1.0, -1.07, -0.6234), (0.7382, -0.8883, -0.4563)], [], [(58, 13, 84, 119), (21, 59, 122, 113), (91, 99, 120, 83), (9, 18, 112, 106), (26, 76, 54, 2), (52, 6, 105, 97), (3, 53, 96, 90), (77, 73, 131, 132), (60, 20, 45, 65), (75, 33, 7, 55), (98, 107, 114, 121), (74, 77, 132, 133), (46, 19, 8, 32), (15, 38, 24, 1), (14, 61, 64, 39), (3, 5, 4, 2), (7, 10, 11, 6), (9, 11, 10, 8), (15, 12, 16, 17), (14, 17, 16, 13), (19, 22, 23, 18), (21, 23, 22, 20), (55, 52, 56, 57), (24, 27, 28, 30), (25, 29, 28, 27), (26, 30, 28, 29), (31, 34, 35, 37), (32, 36, 35, 34), (33, 37, 35, 36), (38, 41, 42, 44), (39, 43, 42, 41), (40, 44, 42, 43), (45, 48, 49, 51), (46, 50, 49, 48), (47, 51, 49, 50), (54, 57, 56, 53), (61, 58, 62, 63), (60, 63, 62, 59), (0, 12, 15, 1), (64, 68, 69, 72), (65, 70, 69, 68), (66, 71, 69, 70), (67, 72, 69, 71), (73, 77, 78, 81), (74, 79, 78, 77), (75, 80, 78, 79), (76, 81, 78, 80), (82, 85, 86, 88), (83, 87, 86, 85), (84, 88, 86, 87), (89, 92, 93, 95), (90, 94, 93, 92), (91, 95, 93, 94), (96, 100, 101, 104), (97, 102, 101, 100), (98, 103, 101, 102), (99, 104, 101, 103), (105, 108, 109, 111), (106, 110, 109, 108), (107, 111, 109, 110), (112, 115, 116, 118), (113, 117, 116, 115), (114, 118, 116, 117), (119, 123, 124, 127), (120, 125, 124, 123), (121, 126, 124, 125), (122, 127, 124, 126), (6, 52, 55, 7), (18, 9, 8, 19), (13, 58, 61, 14), (53, 3, 2, 54), (38, 15, 17, 41), (41, 17, 14, 39), (19, 46, 48, 22), (22, 48, 45, 20), (67, 40, 43, 72), (72, 43, 39, 64), (24, 38, 44, 27), (27, 44, 40, 25), (46, 32, 34, 50), (50, 34, 31, 47), (76, 26, 29, 81), (81, 29, 25, 73), (1, 24, 30, 4), (4, 30, 26, 2), (32, 8, 10, 36), (36, 10, 7, 33), (59, 21, 20, 60), (47, 66, 70, 51), (51, 70, 65, 45), (33, 75, 79, 37), (37, 79, 74, 31), (75, 55, 57, 80), (80, 57, 54, 76), (31, 74, 133, 136), (25, 40, 134, 135), (60, 65, 68, 63), (63, 68, 64, 61), (52, 97, 100, 56), (56, 100, 96, 53), (82, 89, 95, 85), (85, 95, 91, 83), (97, 105, 111, 102), (102, 111, 107, 98), (106, 112, 118, 110), (110, 118, 114, 107), (119, 84, 87, 123), (123, 87, 83, 120), (90, 96, 104, 94), (94, 104, 99, 91), (113, 122, 126, 117), (117, 126, 121, 114), (98, 121, 125, 103), (103, 125, 120, 99), (89, 0, 5, 92), (92, 5, 3, 90), (9, 106, 108, 11), (11, 108, 105, 6), (58, 119, 127, 62), (62, 127, 122, 59), (112, 18, 23, 115), (115, 23, 21, 113), (84, 13, 16, 88), (88, 16, 12, 82), (12, 0, 89, 82), (177, 143, 151, 179), (153, 179, 162, 163), (132, 131, 141, 142), (180, 144, 152, 182), (67, 71, 129, 130), (40, 67, 130, 134), (66, 47, 137, 128), (73, 25, 135, 131), (47, 31, 136, 137), (71, 66, 128, 129), (143, 142, 150, 151), (137, 136, 178, 177, 145), (136, 133, 143, 177, 178), (142, 141, 149, 150), (133, 132, 142, 143), (129, 128, 138, 139), (141, 180, 182, 149), (134, 130, 140, 144), (130, 129, 139, 140), (128, 137, 145, 138), (147, 146, 154, 155), (151, 150, 158, 159), (162, 179, 151, 159), (139, 138, 146, 147), (135, 134, 144, 180, 181), (144, 140, 148, 152), (140, 139, 147, 148), (138, 145, 153, 146), (161, 182, 152, 160), (160, 156, 166, 170), (157, 161, 171, 167), (155, 154, 164, 165), (159, 158, 168, 169), (152, 148, 156, 160), (148, 147, 155, 156), (146, 153, 163, 154), (149, 182, 161, 157), (150, 149, 157, 158), (164, 173, 175), (170, 176, 167, 171), (164, 175, 174, 165), (165, 174, 176, 166), (156, 155, 165, 166), (154, 163, 173, 164), (161, 160, 170, 171), (158, 157, 167, 168), (162, 159, 169, 172), (163, 162, 172, 173), (1, 4, 5, 0), (174, 175, 169, 168), (176, 174, 168, 167), (175, 173, 172, 169), (176, 170, 166), (145, 177, 179, 153), (131, 135, 181, 180, 141)])
me_cube.polygons.foreach_set('use_smooth', [True] * 180)
me_cube.polygons.foreach_set('material_index', [0, 0, 0, 0, 0, 0, 0, 0, 0, 0, 0, 0, 0, 0, 0, 0, 0, 0, 0, 0, 0, 0, 0, 0, 0, 0, 0, 0, 0, 0, 0, 0, 0, 0, 0, 0, 0, 0, 0, 0, 0, 0, 0, 0, 0, 0, 0, 0, 0, 0, 0, 0, 0, 0, 0, 0, 0, 0, 0, 0, 0, 0, 0, 0, 0, 0, 0, 0, 0, 0, 0, 0, 0, 0, 0, 0, 0, 0, 0, 0, 0, 0, 0, 0, 0, 0, 0, 0, 0, 0, 0, 0, 0, 0, 0, 0, 0, 0, 0, 0, 0, 0, 0, 0, 0, 0, 0, 0, 0, 0, 0, 0, 0, 0, 0, 0, 0, 0, 0, 0, 0, 0, 0, 0, 0, 0, 1, 0, 0, 0, 0, 0, 0, 0, 0, 0, 0, 0, 0, 0, 0, 0, 0, 0, 0, 1, 1, 1, 0, 0, 0, 0, 0, 1, 1, 1, 1, 1, 1, 1, 1, 1, 1, 1, 1, 1, 1, 1, 1, 1, 1, 1, 1, 0, 1, 1, 1, 1, 0, 0])
me_cube.materials.append(mat_material_003)
me_cube.materials.append(mat_material_004)
me_cube.use_remesh_preserve_volume = False
me_cube.use_remesh_preserve_attributes = False
me_cube.use_mirror_vertex_groups = False
me_cube.update()

# ---- objects
ob_cylinder_004 = bpy.data.objects.new('Cylinder.004', me_cylinder_008)
ob_sun_001 = bpy.data.objects.new('Sun.001', light_sun_001)
ob_sun = bpy.data.objects.new('Sun', light_sun)
ob_cylinder_003 = bpy.data.objects.new('Cylinder.003', me_cylinder_005)
ob_cylinder = bpy.data.objects.new('Cylinder', me_cylinder)
ob_cube = bpy.data.objects.new('Cube', me_cube)

# ---- transforms, parenting, visibility, modifiers, constraints
ob_cylinder_004.location = (0.2145, 1.798, 0.9126)
ob_cylinder_004.rotation_euler = (-1.605, -2.219e-16, 2.297e-16)
ob_cylinder_004.scale = (0.02077, 0.02077, 0.5559)
ob_cylinder_004.lineart.crease_threshold = 0.0
ob_sun_001.location = (3.992, 6.043, 5.316)
ob_sun_001.rotation_euler = (-0.7854, -0.0, -0.7854)
ob_sun_001.lineart.crease_threshold = 0.0
ob_sun.location = (3.476, 5.341, 5.392)
ob_sun.lineart.crease_threshold = 0.0
ob_cylinder_003.location = (1.147, 1.016, 1.001)
ob_cylinder_003.rotation_euler = (-1.344e-07, 1.571, 0.0)
ob_cylinder_003.scale = (0.1101, 0.1101, 0.1101)
ob_cylinder_003.lineart.crease_threshold = 0.0
ob_cylinder.location = (0.0, 1.192e-07, 0.0)
ob_cylinder.scale = (0.09102, 0.09102, 0.1563)
ob_cylinder.lineart.crease_threshold = 0.0
_m = ob_cylinder.modifiers.new('Mirror', 'MIRROR')
_m.use_axis = (False, True, False)
ob_cube.location = (0.0, 0.0, 0.0)
ob_cube.lineart.crease_threshold = 0.0

# ---- collection membership
col_collection_1.objects.link(ob_cylinder_004)
col_collection_1.objects.link(ob_sun_001)
col_collection_1.objects.link(ob_sun)
col_collection_1.objects.link(ob_cylinder_003)
col_collection_1.objects.link(ob_cylinder)
col_collection_1.objects.link(ob_cube)

# ---- scene / render settings (as saved in the file)
scene.frame_start = 1; scene.frame_end = 250; scene.frame_set(0)
scene.render.engine = 'CYCLES'
scene.render.resolution_x = 1000
scene.render.resolution_y = 1000
scene.render.dither_intensity = 0.0
scene.cycles.samples = 200
scene.cycles.sampling_pattern = 'TABULATED_SOBOL'
scene.cycles.light_sampling_threshold = 0.0
scene.cycles.use_adaptive_sampling = False
scene.cycles.use_light_tree = False
scene.cycles.caustics_reflective = False
scene.cycles.caustics_refractive = False
scene.cycles.blur_glossy = 0.0
scene.cycles.max_bounces = 2
scene.cycles.pixel_filter_type = 'GAUSSIAN'
scene.cycles.sample_clamp_indirect = 0.0
scene.view_settings.view_transform = 'Standard'
bpy.context.view_layer.update()

# ---- added for rendering (the .blend has no active camera): camera
cam_auto = bpy.data.cameras.new('AutoCamera')
cam_auto.lens = 50.0
cam_auto.sensor_width = 36.0
cam_auto.clip_end = 1000.0
ob_auto_camera = bpy.data.objects.new('AutoCamera', cam_auto)
scene.collection.objects.link(ob_auto_camera)
ob_auto_camera.location = (5.17971, -5.79872, 4.62863)
ob_auto_camera.rotation_euler = (1.09748, -7.21219e-08, 0.694738)
scene.camera = ob_auto_camera
bpy.context.view_layer.update()
